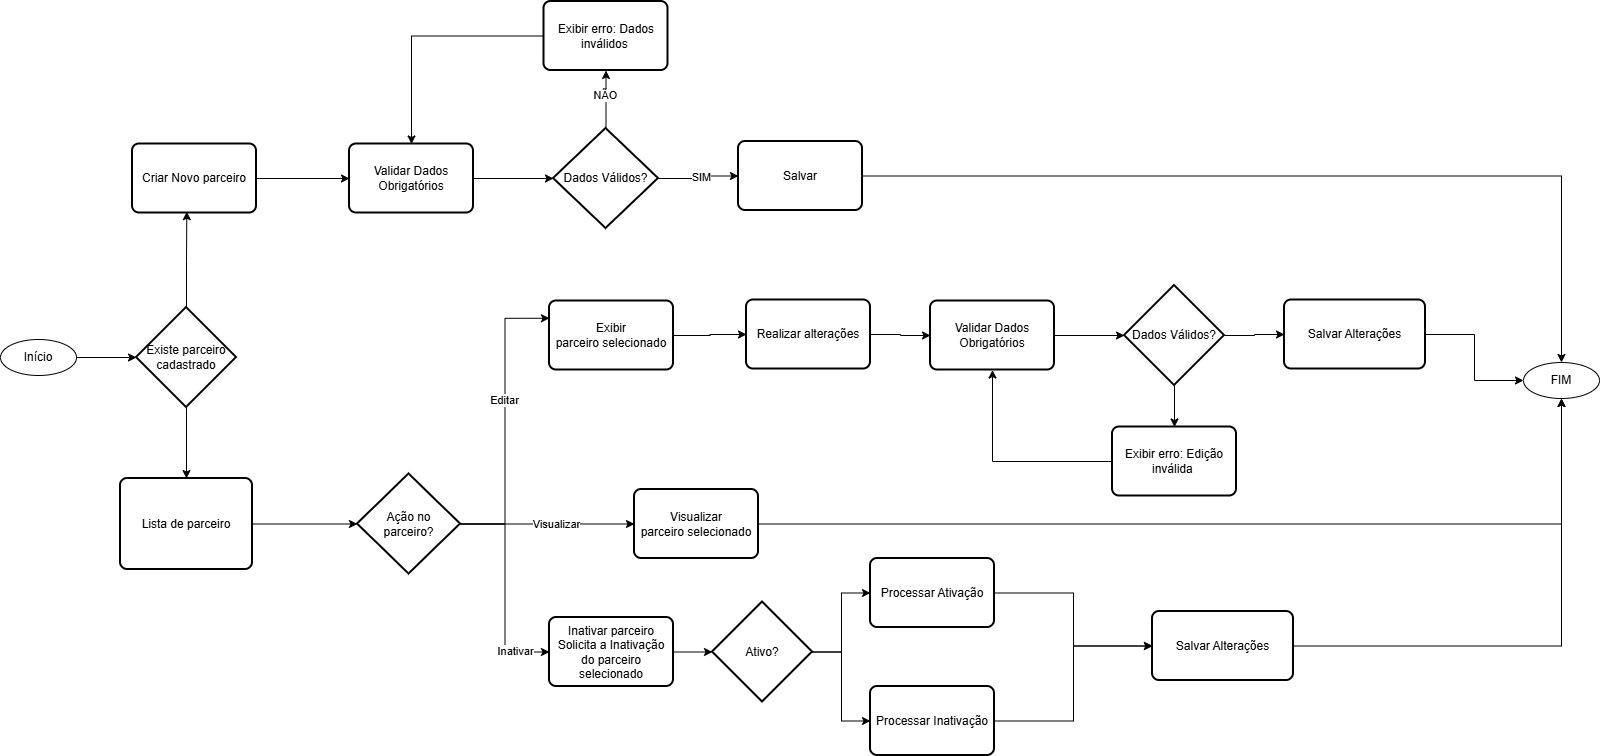

The diagram above was exported from draw.io. Its source (the exported page's mxGraphModel, read from the mxfile embedded in the PNG):
<mxGraphModel dx="1645" dy="777" grid="0" gridSize="10" guides="1" tooltips="1" connect="1" arrows="1" fold="1" page="1" pageScale="1" pageWidth="827" pageHeight="1169" math="0" shadow="0">
  <root>
    <mxCell id="LVK7d5v4GP3sYKUZ2F7w-0" />
    <mxCell id="LVK7d5v4GP3sYKUZ2F7w-1" parent="LVK7d5v4GP3sYKUZ2F7w-0" />
    <mxCell id="bjVRXv29wMF8xa6opFvj-0" parent="LVK7d5v4GP3sYKUZ2F7w-1" style="ellipse;whiteSpace=wrap;html=1;" value="Início" vertex="1">
      <mxGeometry height="36" width="76" x="65" y="380" as="geometry" />
    </mxCell>
    <mxCell id="bjVRXv29wMF8xa6opFvj-1" parent="LVK7d5v4GP3sYKUZ2F7w-1" style="rounded=1;whiteSpace=wrap;html=1;absoluteArcSize=1;arcSize=14;strokeWidth=2;" value="Lista de parceiro" vertex="1">
      <mxGeometry height="91" width="132" x="185" y="519" as="geometry" />
    </mxCell>
    <mxCell id="bjVRXv29wMF8xa6opFvj-2" edge="1" parent="LVK7d5v4GP3sYKUZ2F7w-1" source="bjVRXv29wMF8xa6opFvj-8" style="edgeStyle=orthogonalEdgeStyle;rounded=0;orthogonalLoop=1;jettySize=auto;html=1;entryX=0;entryY=0.25;entryDx=0;entryDy=0;" target="bjVRXv29wMF8xa6opFvj-14">
      <mxGeometry relative="1" as="geometry" />
    </mxCell>
    <mxCell id="bjVRXv29wMF8xa6opFvj-3" connectable="0" parent="bjVRXv29wMF8xa6opFvj-2" style="edgeLabel;html=1;align=center;verticalAlign=middle;resizable=0;points=[];" value="Editar" vertex="1">
      <mxGeometry relative="1" x="0.1447" y="1" as="geometry">
        <mxPoint as="offset" />
      </mxGeometry>
    </mxCell>
    <mxCell id="bjVRXv29wMF8xa6opFvj-4" edge="1" parent="LVK7d5v4GP3sYKUZ2F7w-1" source="bjVRXv29wMF8xa6opFvj-8" style="edgeStyle=orthogonalEdgeStyle;rounded=0;orthogonalLoop=1;jettySize=auto;html=1;entryX=0;entryY=0.5;entryDx=0;entryDy=0;" target="bjVRXv29wMF8xa6opFvj-12">
      <mxGeometry relative="1" as="geometry" />
    </mxCell>
    <mxCell id="bjVRXv29wMF8xa6opFvj-5" connectable="0" parent="bjVRXv29wMF8xa6opFvj-4" style="edgeLabel;html=1;align=center;verticalAlign=middle;resizable=0;points=[];" value="Visualizar" vertex="1">
      <mxGeometry relative="1" x="0.096" as="geometry">
        <mxPoint as="offset" />
      </mxGeometry>
    </mxCell>
    <mxCell id="bjVRXv29wMF8xa6opFvj-6" edge="1" parent="LVK7d5v4GP3sYKUZ2F7w-1" source="bjVRXv29wMF8xa6opFvj-8" style="edgeStyle=orthogonalEdgeStyle;rounded=0;orthogonalLoop=1;jettySize=auto;html=1;exitX=1;exitY=0.5;exitDx=0;exitDy=0;exitPerimeter=0;entryX=0;entryY=0.5;entryDx=0;entryDy=0;" target="bjVRXv29wMF8xa6opFvj-43">
      <mxGeometry relative="1" as="geometry" />
    </mxCell>
    <mxCell id="bjVRXv29wMF8xa6opFvj-7" connectable="0" parent="bjVRXv29wMF8xa6opFvj-6" style="edgeLabel;html=1;align=center;verticalAlign=middle;resizable=0;points=[];" value="Inativar" vertex="1">
      <mxGeometry relative="1" x="0.6818" y="1" as="geometry">
        <mxPoint as="offset" />
      </mxGeometry>
    </mxCell>
    <mxCell id="bjVRXv29wMF8xa6opFvj-8" parent="LVK7d5v4GP3sYKUZ2F7w-1" style="strokeWidth=2;html=1;shape=mxgraph.flowchart.decision;whiteSpace=wrap;" value="Ação no &lt;br&gt;parceiro?" vertex="1">
      <mxGeometry height="100" width="103" x="422" y="514.5" as="geometry" />
    </mxCell>
    <mxCell id="bjVRXv29wMF8xa6opFvj-9" edge="1" parent="LVK7d5v4GP3sYKUZ2F7w-1" source="bjVRXv29wMF8xa6opFvj-10" style="edgeStyle=orthogonalEdgeStyle;rounded=0;orthogonalLoop=1;jettySize=auto;html=1;" target="bjVRXv29wMF8xa6opFvj-16" value="">
      <mxGeometry relative="1" as="geometry" />
    </mxCell>
    <mxCell id="bjVRXv29wMF8xa6opFvj-10" parent="LVK7d5v4GP3sYKUZ2F7w-1" style="rounded=1;whiteSpace=wrap;html=1;absoluteArcSize=1;arcSize=14;strokeWidth=2;" value="Criar Novo parceiro" vertex="1">
      <mxGeometry height="69" width="124" x="197" y="184.5" as="geometry" />
    </mxCell>
    <mxCell id="bjVRXv29wMF8xa6opFvj-11" edge="1" parent="LVK7d5v4GP3sYKUZ2F7w-1" source="bjVRXv29wMF8xa6opFvj-12" style="edgeStyle=orthogonalEdgeStyle;rounded=0;orthogonalLoop=1;jettySize=auto;html=1;exitX=1;exitY=0.5;exitDx=0;exitDy=0;entryX=0.5;entryY=1;entryDx=0;entryDy=0;" target="bjVRXv29wMF8xa6opFvj-34">
      <mxGeometry relative="1" as="geometry" />
    </mxCell>
    <mxCell id="bjVRXv29wMF8xa6opFvj-12" parent="LVK7d5v4GP3sYKUZ2F7w-1" style="rounded=1;whiteSpace=wrap;html=1;absoluteArcSize=1;arcSize=14;strokeWidth=2;" value="Visualizar parceiro&amp;nbsp;selecionado" vertex="1">
      <mxGeometry height="69" width="124" x="699" y="530" as="geometry" />
    </mxCell>
    <mxCell id="bjVRXv29wMF8xa6opFvj-13" edge="1" parent="LVK7d5v4GP3sYKUZ2F7w-1" source="bjVRXv29wMF8xa6opFvj-14" style="edgeStyle=orthogonalEdgeStyle;rounded=0;orthogonalLoop=1;jettySize=auto;html=1;exitX=1;exitY=0.5;exitDx=0;exitDy=0;" target="bjVRXv29wMF8xa6opFvj-18">
      <mxGeometry relative="1" as="geometry" />
    </mxCell>
    <mxCell id="bjVRXv29wMF8xa6opFvj-14" parent="LVK7d5v4GP3sYKUZ2F7w-1" style="rounded=1;whiteSpace=wrap;html=1;absoluteArcSize=1;arcSize=14;strokeWidth=2;" value="Exibir parceiro&amp;nbsp;selecionado" vertex="1">
      <mxGeometry height="69" width="124" x="614" y="341.5" as="geometry" />
    </mxCell>
    <mxCell id="bjVRXv29wMF8xa6opFvj-15" edge="1" parent="LVK7d5v4GP3sYKUZ2F7w-1" source="bjVRXv29wMF8xa6opFvj-16" style="edgeStyle=orthogonalEdgeStyle;rounded=0;orthogonalLoop=1;jettySize=auto;html=1;" target="bjVRXv29wMF8xa6opFvj-23" value="">
      <mxGeometry relative="1" as="geometry" />
    </mxCell>
    <mxCell id="bjVRXv29wMF8xa6opFvj-16" parent="LVK7d5v4GP3sYKUZ2F7w-1" style="rounded=1;whiteSpace=wrap;html=1;absoluteArcSize=1;arcSize=14;strokeWidth=2;" value="Validar Dados Obrigatórios" vertex="1">
      <mxGeometry height="69" width="124" x="414" y="184.5" as="geometry" />
    </mxCell>
    <mxCell id="bjVRXv29wMF8xa6opFvj-17" edge="1" parent="LVK7d5v4GP3sYKUZ2F7w-1" source="bjVRXv29wMF8xa6opFvj-18" style="edgeStyle=orthogonalEdgeStyle;rounded=0;orthogonalLoop=1;jettySize=auto;html=1;" target="bjVRXv29wMF8xa6opFvj-42" value="">
      <mxGeometry relative="1" as="geometry" />
    </mxCell>
    <mxCell id="bjVRXv29wMF8xa6opFvj-18" parent="LVK7d5v4GP3sYKUZ2F7w-1" style="rounded=1;whiteSpace=wrap;html=1;absoluteArcSize=1;arcSize=14;strokeWidth=2;" value="Realizar alterações" vertex="1">
      <mxGeometry height="69" width="124" x="811" y="340.5" as="geometry" />
    </mxCell>
    <mxCell id="bjVRXv29wMF8xa6opFvj-19" edge="1" parent="LVK7d5v4GP3sYKUZ2F7w-1" source="bjVRXv29wMF8xa6opFvj-23" style="edgeStyle=orthogonalEdgeStyle;rounded=0;orthogonalLoop=1;jettySize=auto;html=1;" target="bjVRXv29wMF8xa6opFvj-28">
      <mxGeometry relative="1" as="geometry" />
    </mxCell>
    <mxCell id="bjVRXv29wMF8xa6opFvj-20" connectable="0" parent="bjVRXv29wMF8xa6opFvj-19" style="edgeLabel;html=1;align=center;verticalAlign=middle;resizable=0;points=[];" value="NÃO" vertex="1">
      <mxGeometry relative="1" x="0.1572" y="1" as="geometry">
        <mxPoint as="offset" />
      </mxGeometry>
    </mxCell>
    <mxCell id="bjVRXv29wMF8xa6opFvj-21" edge="1" parent="LVK7d5v4GP3sYKUZ2F7w-1" source="bjVRXv29wMF8xa6opFvj-23" style="edgeStyle=orthogonalEdgeStyle;rounded=0;orthogonalLoop=1;jettySize=auto;html=1;entryX=0;entryY=0.5;entryDx=0;entryDy=0;" target="bjVRXv29wMF8xa6opFvj-30">
      <mxGeometry relative="1" as="geometry" />
    </mxCell>
    <mxCell id="bjVRXv29wMF8xa6opFvj-22" connectable="0" parent="bjVRXv29wMF8xa6opFvj-21" style="edgeLabel;html=1;align=center;verticalAlign=middle;resizable=0;points=[];" value="SIM" vertex="1">
      <mxGeometry relative="1" x="0.0199" y="-2" as="geometry">
        <mxPoint as="offset" />
      </mxGeometry>
    </mxCell>
    <mxCell id="bjVRXv29wMF8xa6opFvj-23" parent="LVK7d5v4GP3sYKUZ2F7w-1" style="strokeWidth=2;html=1;shape=mxgraph.flowchart.decision;whiteSpace=wrap;" value="Dados Válidos?" vertex="1">
      <mxGeometry height="100" width="105" x="618" y="169" as="geometry" />
    </mxCell>
    <mxCell id="bjVRXv29wMF8xa6opFvj-24" edge="1" parent="LVK7d5v4GP3sYKUZ2F7w-1" source="bjVRXv29wMF8xa6opFvj-26" style="edgeStyle=orthogonalEdgeStyle;rounded=0;orthogonalLoop=1;jettySize=auto;html=1;" target="bjVRXv29wMF8xa6opFvj-33" value="">
      <mxGeometry relative="1" as="geometry" />
    </mxCell>
    <mxCell id="bjVRXv29wMF8xa6opFvj-25" edge="1" parent="LVK7d5v4GP3sYKUZ2F7w-1" source="bjVRXv29wMF8xa6opFvj-26" style="edgeStyle=orthogonalEdgeStyle;rounded=0;orthogonalLoop=1;jettySize=auto;html=1;" target="bjVRXv29wMF8xa6opFvj-32" value="">
      <mxGeometry relative="1" as="geometry" />
    </mxCell>
    <mxCell id="bjVRXv29wMF8xa6opFvj-26" parent="LVK7d5v4GP3sYKUZ2F7w-1" style="strokeWidth=2;html=1;shape=mxgraph.flowchart.decision;whiteSpace=wrap;" value="Dados Válidos?" vertex="1">
      <mxGeometry height="100" width="100" x="1189" y="326" as="geometry" />
    </mxCell>
    <mxCell id="bjVRXv29wMF8xa6opFvj-27" edge="1" parent="LVK7d5v4GP3sYKUZ2F7w-1" source="bjVRXv29wMF8xa6opFvj-28" style="edgeStyle=orthogonalEdgeStyle;rounded=0;orthogonalLoop=1;jettySize=auto;html=1;exitX=0;exitY=0.5;exitDx=0;exitDy=0;entryX=0.5;entryY=0;entryDx=0;entryDy=0;" target="bjVRXv29wMF8xa6opFvj-16">
      <mxGeometry relative="1" as="geometry" />
    </mxCell>
    <mxCell id="bjVRXv29wMF8xa6opFvj-28" parent="LVK7d5v4GP3sYKUZ2F7w-1" style="rounded=1;whiteSpace=wrap;html=1;absoluteArcSize=1;arcSize=14;strokeWidth=2;" value="Exibir erro: Dados inválidos&amp;nbsp;" vertex="1">
      <mxGeometry height="69" width="124" x="608.5" y="42" as="geometry" />
    </mxCell>
    <mxCell id="bjVRXv29wMF8xa6opFvj-29" edge="1" parent="LVK7d5v4GP3sYKUZ2F7w-1" source="bjVRXv29wMF8xa6opFvj-30" style="edgeStyle=orthogonalEdgeStyle;rounded=0;orthogonalLoop=1;jettySize=auto;html=1;entryX=0.5;entryY=0;entryDx=0;entryDy=0;" target="bjVRXv29wMF8xa6opFvj-34">
      <mxGeometry relative="1" as="geometry" />
    </mxCell>
    <mxCell id="bjVRXv29wMF8xa6opFvj-30" parent="LVK7d5v4GP3sYKUZ2F7w-1" style="rounded=1;whiteSpace=wrap;html=1;absoluteArcSize=1;arcSize=14;strokeWidth=2;" value="Salvar" vertex="1">
      <mxGeometry height="69" width="124" x="803" y="182" as="geometry" />
    </mxCell>
    <mxCell id="bjVRXv29wMF8xa6opFvj-31" edge="1" parent="LVK7d5v4GP3sYKUZ2F7w-1" source="bjVRXv29wMF8xa6opFvj-32" style="edgeStyle=orthogonalEdgeStyle;rounded=0;orthogonalLoop=1;jettySize=auto;html=1;entryX=0.5;entryY=1;entryDx=0;entryDy=0;" target="bjVRXv29wMF8xa6opFvj-42">
      <mxGeometry relative="1" as="geometry" />
    </mxCell>
    <mxCell id="bjVRXv29wMF8xa6opFvj-32" parent="LVK7d5v4GP3sYKUZ2F7w-1" style="rounded=1;whiteSpace=wrap;html=1;absoluteArcSize=1;arcSize=14;strokeWidth=2;" value="Exibir erro: Edição inválida&amp;nbsp;" vertex="1">
      <mxGeometry height="69" width="124" x="1177" y="467.5" as="geometry" />
    </mxCell>
    <mxCell id="bjVRXv29wMF8xa6opFvj-54" edge="1" parent="LVK7d5v4GP3sYKUZ2F7w-1" source="bjVRXv29wMF8xa6opFvj-33" style="edgeStyle=orthogonalEdgeStyle;rounded=0;orthogonalLoop=1;jettySize=auto;html=1;exitX=1;exitY=0.5;exitDx=0;exitDy=0;entryX=0;entryY=0.5;entryDx=0;entryDy=0;" target="bjVRXv29wMF8xa6opFvj-34">
      <mxGeometry relative="1" as="geometry" />
    </mxCell>
    <mxCell id="bjVRXv29wMF8xa6opFvj-33" parent="LVK7d5v4GP3sYKUZ2F7w-1" style="rounded=1;whiteSpace=wrap;html=1;absoluteArcSize=1;arcSize=14;strokeWidth=2;" value="Salvar Alterações" vertex="1">
      <mxGeometry height="69" width="141" x="1349" y="340.5" as="geometry" />
    </mxCell>
    <mxCell id="bjVRXv29wMF8xa6opFvj-34" parent="LVK7d5v4GP3sYKUZ2F7w-1" style="ellipse;whiteSpace=wrap;html=1;" value="FIM" vertex="1">
      <mxGeometry height="36" width="76" x="1588" y="403" as="geometry" />
    </mxCell>
    <mxCell id="bjVRXv29wMF8xa6opFvj-35" edge="1" parent="LVK7d5v4GP3sYKUZ2F7w-1" source="bjVRXv29wMF8xa6opFvj-8" style="edgeStyle=orthogonalEdgeStyle;rounded=0;orthogonalLoop=1;jettySize=auto;html=1;innerLoopWaypoints=1;exitX=0.5;exitY=1;exitDx=0;exitDy=0;exitPerimeter=0;" target="bjVRXv29wMF8xa6opFvj-8">
      <mxGeometry relative="1" as="geometry" />
    </mxCell>
    <mxCell id="bjVRXv29wMF8xa6opFvj-36" edge="1" parent="LVK7d5v4GP3sYKUZ2F7w-1" source="bjVRXv29wMF8xa6opFvj-37" style="edgeStyle=orthogonalEdgeStyle;rounded=0;orthogonalLoop=1;jettySize=auto;html=1;exitX=0.5;exitY=1;exitDx=0;exitDy=0;exitPerimeter=0;entryX=0.5;entryY=0;entryDx=0;entryDy=0;" target="bjVRXv29wMF8xa6opFvj-1">
      <mxGeometry relative="1" as="geometry" />
    </mxCell>
    <mxCell id="bjVRXv29wMF8xa6opFvj-37" parent="LVK7d5v4GP3sYKUZ2F7w-1" style="strokeWidth=2;html=1;shape=mxgraph.flowchart.decision;whiteSpace=wrap;" value="Existe parceiro cadastrado" vertex="1">
      <mxGeometry height="100" width="100" x="201" y="348" as="geometry" />
    </mxCell>
    <mxCell id="bjVRXv29wMF8xa6opFvj-38" edge="1" parent="LVK7d5v4GP3sYKUZ2F7w-1" source="bjVRXv29wMF8xa6opFvj-0" style="edgeStyle=orthogonalEdgeStyle;rounded=0;orthogonalLoop=1;jettySize=auto;html=1;exitX=1;exitY=0.5;exitDx=0;exitDy=0;entryX=0;entryY=0.5;entryDx=0;entryDy=0;entryPerimeter=0;" target="bjVRXv29wMF8xa6opFvj-37">
      <mxGeometry relative="1" as="geometry" />
    </mxCell>
    <mxCell id="bjVRXv29wMF8xa6opFvj-39" edge="1" parent="LVK7d5v4GP3sYKUZ2F7w-1" source="bjVRXv29wMF8xa6opFvj-37" style="edgeStyle=orthogonalEdgeStyle;rounded=0;orthogonalLoop=1;jettySize=auto;html=1;exitX=0.5;exitY=0;exitDx=0;exitDy=0;exitPerimeter=0;entryX=0.438;entryY=0.981;entryDx=0;entryDy=0;entryPerimeter=0;" target="bjVRXv29wMF8xa6opFvj-10">
      <mxGeometry relative="1" as="geometry" />
    </mxCell>
    <mxCell id="bjVRXv29wMF8xa6opFvj-40" edge="1" parent="LVK7d5v4GP3sYKUZ2F7w-1" source="bjVRXv29wMF8xa6opFvj-1" style="edgeStyle=orthogonalEdgeStyle;rounded=0;orthogonalLoop=1;jettySize=auto;html=1;exitX=1;exitY=0.5;exitDx=0;exitDy=0;entryX=0;entryY=0.5;entryDx=0;entryDy=0;entryPerimeter=0;" target="bjVRXv29wMF8xa6opFvj-8">
      <mxGeometry relative="1" as="geometry" />
    </mxCell>
    <mxCell id="bjVRXv29wMF8xa6opFvj-41" edge="1" parent="LVK7d5v4GP3sYKUZ2F7w-1" source="bjVRXv29wMF8xa6opFvj-42" style="edgeStyle=orthogonalEdgeStyle;rounded=0;orthogonalLoop=1;jettySize=auto;html=1;" target="bjVRXv29wMF8xa6opFvj-26" value="">
      <mxGeometry relative="1" as="geometry" />
    </mxCell>
    <mxCell id="bjVRXv29wMF8xa6opFvj-42" parent="LVK7d5v4GP3sYKUZ2F7w-1" style="rounded=1;whiteSpace=wrap;html=1;absoluteArcSize=1;arcSize=14;strokeWidth=2;" value="Validar Dados Obrigatórios" vertex="1">
      <mxGeometry height="69" width="124" x="995" y="341.5" as="geometry" />
    </mxCell>
    <mxCell id="bjVRXv29wMF8xa6opFvj-43" parent="LVK7d5v4GP3sYKUZ2F7w-1" style="rounded=1;whiteSpace=wrap;html=1;absoluteArcSize=1;arcSize=14;strokeWidth=2;" value="Inativar parceiro&lt;br&gt;Solicita a Inativação do parceiro selecionado" vertex="1">
      <mxGeometry height="69" width="124" x="614" y="658" as="geometry" />
    </mxCell>
    <mxCell id="bjVRXv29wMF8xa6opFvj-44" edge="1" parent="LVK7d5v4GP3sYKUZ2F7w-1" source="bjVRXv29wMF8xa6opFvj-46" style="edgeStyle=orthogonalEdgeStyle;rounded=0;orthogonalLoop=1;jettySize=auto;html=1;exitX=1;exitY=0.5;exitDx=0;exitDy=0;exitPerimeter=0;entryX=0;entryY=0.5;entryDx=0;entryDy=0;" target="bjVRXv29wMF8xa6opFvj-50">
      <mxGeometry relative="1" as="geometry" />
    </mxCell>
    <mxCell id="bjVRXv29wMF8xa6opFvj-45" edge="1" parent="LVK7d5v4GP3sYKUZ2F7w-1" source="bjVRXv29wMF8xa6opFvj-46" style="edgeStyle=orthogonalEdgeStyle;rounded=0;orthogonalLoop=1;jettySize=auto;html=1;exitX=1;exitY=0.5;exitDx=0;exitDy=0;exitPerimeter=0;entryX=0;entryY=0.5;entryDx=0;entryDy=0;" target="bjVRXv29wMF8xa6opFvj-48">
      <mxGeometry relative="1" as="geometry" />
    </mxCell>
    <mxCell id="bjVRXv29wMF8xa6opFvj-46" parent="LVK7d5v4GP3sYKUZ2F7w-1" style="strokeWidth=2;html=1;shape=mxgraph.flowchart.decision;whiteSpace=wrap;" value="Ativo?" vertex="1">
      <mxGeometry height="100" width="100" x="777" y="642.5" as="geometry" />
    </mxCell>
    <mxCell id="bjVRXv29wMF8xa6opFvj-47" edge="1" parent="LVK7d5v4GP3sYKUZ2F7w-1" source="bjVRXv29wMF8xa6opFvj-48" style="edgeStyle=orthogonalEdgeStyle;rounded=0;orthogonalLoop=1;jettySize=auto;html=1;entryX=0;entryY=0.5;entryDx=0;entryDy=0;" target="bjVRXv29wMF8xa6opFvj-52" value="">
      <mxGeometry relative="1" as="geometry" />
    </mxCell>
    <mxCell id="bjVRXv29wMF8xa6opFvj-48" parent="LVK7d5v4GP3sYKUZ2F7w-1" style="rounded=1;whiteSpace=wrap;html=1;absoluteArcSize=1;arcSize=14;strokeWidth=2;" value="Processar Inativação" vertex="1">
      <mxGeometry height="69" width="124" x="935" y="727" as="geometry" />
    </mxCell>
    <mxCell id="bjVRXv29wMF8xa6opFvj-49" edge="1" parent="LVK7d5v4GP3sYKUZ2F7w-1" source="bjVRXv29wMF8xa6opFvj-50" style="edgeStyle=orthogonalEdgeStyle;rounded=0;orthogonalLoop=1;jettySize=auto;html=1;exitX=1;exitY=0.5;exitDx=0;exitDy=0;entryX=0;entryY=0.5;entryDx=0;entryDy=0;" target="bjVRXv29wMF8xa6opFvj-52">
      <mxGeometry relative="1" as="geometry" />
    </mxCell>
    <mxCell id="bjVRXv29wMF8xa6opFvj-50" parent="LVK7d5v4GP3sYKUZ2F7w-1" style="rounded=1;whiteSpace=wrap;html=1;absoluteArcSize=1;arcSize=14;strokeWidth=2;" value="Processar Ativação" vertex="1">
      <mxGeometry height="69" width="124" x="935" y="599" as="geometry" />
    </mxCell>
    <mxCell id="bjVRXv29wMF8xa6opFvj-51" edge="1" parent="LVK7d5v4GP3sYKUZ2F7w-1" source="bjVRXv29wMF8xa6opFvj-52" style="edgeStyle=orthogonalEdgeStyle;rounded=0;orthogonalLoop=1;jettySize=auto;html=1;exitX=1;exitY=0.5;exitDx=0;exitDy=0;" target="bjVRXv29wMF8xa6opFvj-34">
      <mxGeometry relative="1" as="geometry">
        <mxPoint x="1505.6666259765625" y="643.6668599446616" as="targetPoint" />
      </mxGeometry>
    </mxCell>
    <mxCell id="bjVRXv29wMF8xa6opFvj-52" parent="LVK7d5v4GP3sYKUZ2F7w-1" style="rounded=1;whiteSpace=wrap;html=1;absoluteArcSize=1;arcSize=14;strokeWidth=2;" value="Salvar Alterações" vertex="1">
      <mxGeometry height="69" width="141" x="1217" y="652" as="geometry" />
    </mxCell>
    <mxCell id="bjVRXv29wMF8xa6opFvj-53" edge="1" parent="LVK7d5v4GP3sYKUZ2F7w-1" source="bjVRXv29wMF8xa6opFvj-43" style="edgeStyle=orthogonalEdgeStyle;rounded=0;orthogonalLoop=1;jettySize=auto;html=1;exitX=1;exitY=0.5;exitDx=0;exitDy=0;entryX=0;entryY=0.5;entryDx=0;entryDy=0;entryPerimeter=0;" target="bjVRXv29wMF8xa6opFvj-46">
      <mxGeometry relative="1" as="geometry" />
    </mxCell>
  </root>
</mxGraphModel>